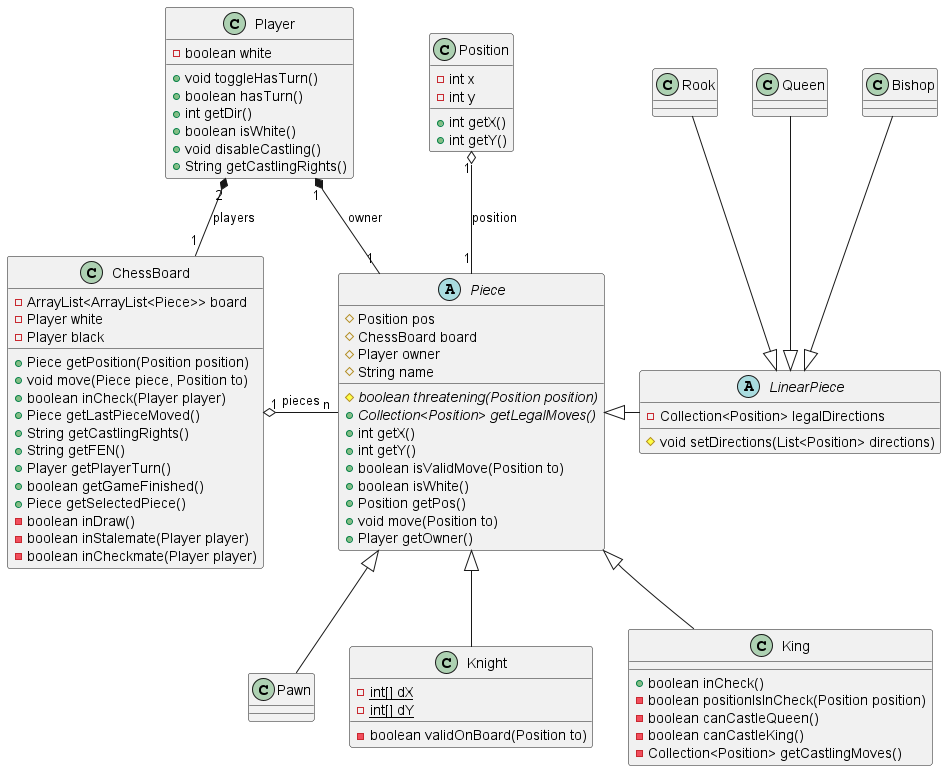

The diagram above was rendered by PlantUML. Its source (embedded in the PNG):
@startuml classdiagram

class ChessBoard {
    -ArrayList<ArrayList<Piece>> board
    -Player white
    -Player black

    +Piece getPosition(Position position)
    +void move(Piece piece, Position to)
    +boolean inCheck(Player player)
    +Piece getLastPieceMoved()
    +String getCastlingRights()
    +String getFEN()
    +Player getPlayerTurn()
    +boolean getGameFinished()
    +Piece getSelectedPiece()
    -boolean inDraw()
    -boolean inStalemate(Player player)
    -boolean inCheckmate(Player player)
}

class Position {
    -int x
    -int y
    +int getX()
    +int getY()
}

class Player {
    -boolean white

    +void toggleHasTurn()
    +boolean hasTurn()
    +int getDir()
    +boolean isWhite()
    +void disableCastling()
    +String getCastlingRights()
}

abstract class Piece {
    #Position pos
    #ChessBoard board
    #Player owner
    #String name

    #{abstract} boolean threatening(Position position)
    +{abstract} Collection<Position> getLegalMoves()
    +int getX()
    +int getY()
    +boolean isValidMove(Position to)
    +boolean isWhite()
    +Position getPos()
    +void move(Position to)
    +Player getOwner()
}

abstract class LinearPiece {
    -Collection<Position> legalDirections

    #void setDirections(List<Position> directions)
}

class Bishop {
}

class Queen {
}

class Rook {
}

class Pawn {
}

class Knight {
    -{static} int[] dX
    -{static} int[] dY

    -boolean validOnBoard(Position to)
}

class King {
    +boolean inCheck()
    -boolean positionIsInCheck(Position position)
    -boolean canCastleQueen()
    -boolean canCastleKing()
    -Collection<Position> getCastlingMoves()
}

Player "2" *-- "1" ChessBoard : "players"
ChessBoard "1" o-r- "n" Piece : "pieces"
Position "1" o-- "1" Piece : "position"
Player "1" *-r- "1" Piece : "owner"

Piece <|-- Pawn
Piece <|-- Knight
Piece <|-- King
Piece <|-r- LinearPiece

LinearPiece <|-u- Bishop
LinearPiece <|-u- Queen
LinearPiece <|-u- Rook


@enduml